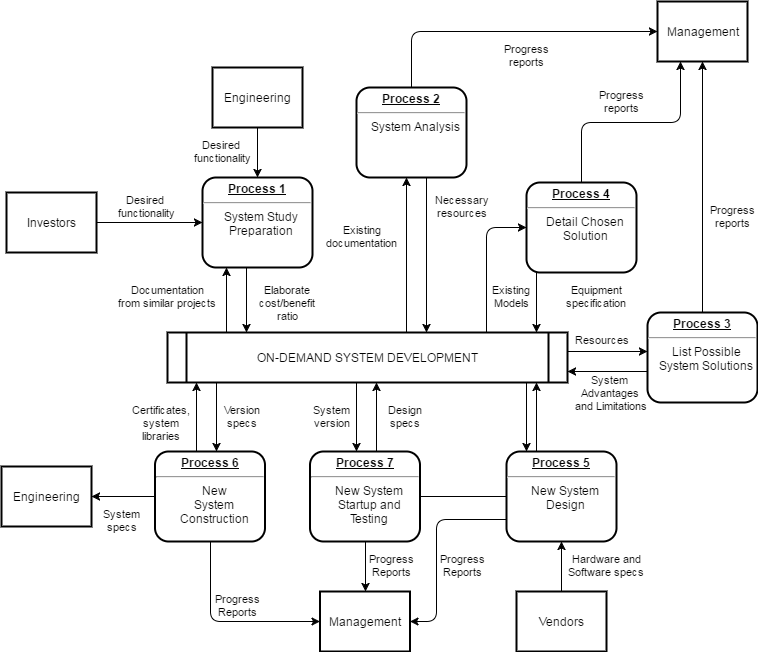

The diagram above was exported from draw.io. Its source (the exported page's mxGraphModel, read from the mxfile embedded in the PNG):
<mxGraphModel dx="1426" dy="865" grid="1" gridSize="10" guides="1" tooltips="1" connect="1" arrows="1" fold="1" page="0" pageScale="1" pageWidth="826" pageHeight="1169" background="#ffffff" math="0" shadow="0">
  <root>
    <mxCell id="0" style=";html=1;" />
    <mxCell id="1" style=";html=1;" parent="0" />
    <mxCell id="2" value="&lt;p style=&quot;margin: 0px; margin-top: 4px; text-align: center; text-decoration: underline;&quot;&gt;&lt;strong&gt;Process 1&lt;br /&gt;&lt;/strong&gt;&lt;/p&gt;&lt;hr /&gt;&lt;p style=&quot;margin: 0px; margin-left: 8px;&quot;&gt;System Study&lt;/p&gt;&lt;p style=&quot;margin: 0px; margin-left: 8px;&quot;&gt;Preparation&lt;/p&gt;" style="verticalAlign=middle;align=center;overflow=fill;fontSize=12;fontFamily=Helvetica;html=1;rounded=1;fontStyle=0;strokeWidth=2;fillColor=#FFFFFF;" parent="1" vertex="1">
      <mxGeometry x="236" y="236" width="110" height="90" as="geometry" />
    </mxCell>
    <mxCell id="3" value="Engineering" style="whiteSpace=wrap;align=center;verticalAlign=middle;fontStyle=0;strokeWidth=2;fillColor=#FFFFFF;html=1;" parent="1" vertex="1">
      <mxGeometry x="246" y="126" width="90" height="60" as="geometry" />
    </mxCell>
    <mxCell id="4" value="Investors" style="whiteSpace=wrap;align=center;verticalAlign=middle;fontStyle=0;strokeWidth=2;fillColor=#FFFFFF;html=1;" parent="1" vertex="1">
      <mxGeometry x="40" y="251" width="90" height="60" as="geometry" />
    </mxCell>
    <mxCell id="5" value="ON-DEMAND SYSTEM DEVELOPMENT" style="shape=process;whiteSpace=wrap;align=center;verticalAlign=middle;size=0.0475;fontStyle=0;strokeWidth=2;fillColor=#FFFFFF;html=1;" parent="1" vertex="1">
      <mxGeometry x="200.99999999999991" y="391" width="400" height="50" as="geometry" />
    </mxCell>
    <mxCell id="6" value="&lt;p style=&quot;margin: 0px; margin-top: 4px; text-align: center; text-decoration: underline;&quot;&gt;&lt;strong&gt;Process 2&lt;br /&gt;&lt;/strong&gt;&lt;/p&gt;&lt;hr /&gt;&lt;p style=&quot;margin: 0px; margin-left: 8px;&quot;&gt;System Analysis&lt;/p&gt;" style="verticalAlign=middle;align=center;overflow=fill;fontSize=12;fontFamily=Helvetica;html=1;rounded=1;fontStyle=0;strokeWidth=2;fillColor=#FFFFFF;" parent="1" vertex="1">
      <mxGeometry x="390" y="146" width="110" height="90" as="geometry" />
    </mxCell>
    <mxCell id="7" value="&lt;p style=&quot;margin: 0px; margin-top: 4px; text-align: center; text-decoration: underline;&quot;&gt;&lt;strong&gt;&lt;strong&gt;Process&lt;/strong&gt; 3&lt;br /&gt;&lt;/strong&gt;&lt;/p&gt;&lt;hr /&gt;&lt;p style=&quot;margin: 0px; margin-left: 8px;&quot;&gt;List Possible&lt;/p&gt;&lt;p style=&quot;margin: 0px; margin-left: 8px;&quot;&gt;System Solutions&lt;/p&gt;" style="verticalAlign=middle;align=center;overflow=fill;fontSize=12;fontFamily=Helvetica;html=1;rounded=1;fontStyle=0;strokeWidth=2;fillColor=#FFFFFF;" parent="1" vertex="1">
      <mxGeometry x="681" y="371" width="110" height="90" as="geometry" />
    </mxCell>
    <mxCell id="8" value="&lt;p style=&quot;margin: 0px; margin-top: 4px; text-align: center; text-decoration: underline;&quot;&gt;&lt;strong&gt;&lt;strong&gt;Process&lt;/strong&gt; 4&lt;br /&gt;&lt;/strong&gt;&lt;/p&gt;&lt;hr /&gt;&lt;p style=&quot;margin: 0px; margin-left: 8px;&quot;&gt;Detail Chosen&lt;/p&gt;&lt;p style=&quot;margin: 0px; margin-left: 8px;&quot;&gt;Solution&lt;/p&gt;" style="verticalAlign=middle;align=center;overflow=fill;fontSize=12;fontFamily=Helvetica;html=1;rounded=1;fontStyle=0;strokeWidth=2;fillColor=#FFFFFF;" parent="1" vertex="1">
      <mxGeometry x="560" y="241" width="110" height="90" as="geometry" />
    </mxCell>
    <mxCell id="9" value="&lt;p style=&quot;margin: 0px; margin-top: 4px; text-align: center; text-decoration: underline;&quot;&gt;&lt;strong&gt;&lt;strong&gt;Process&lt;/strong&gt; 5&lt;br /&gt;&lt;/strong&gt;&lt;/p&gt;&lt;hr /&gt;&lt;p style=&quot;margin: 0px; margin-left: 8px;&quot;&gt;New System&lt;/p&gt;&lt;p style=&quot;margin: 0px; margin-left: 8px;&quot;&gt;Design&lt;/p&gt;" style="verticalAlign=middle;align=center;overflow=fill;fontSize=12;fontFamily=Helvetica;html=1;rounded=1;fontStyle=0;strokeWidth=2;fillColor=#FFFFFF;" parent="1" vertex="1">
      <mxGeometry x="540" y="510" width="110" height="90" as="geometry" />
    </mxCell>
    <mxCell id="10" value="&lt;p style=&quot;margin: 0px; margin-top: 4px; text-align: center; text-decoration: underline;&quot;&gt;&lt;strong&gt;&lt;strong&gt;Process&lt;/strong&gt; 6&lt;br /&gt;&lt;/strong&gt;&lt;/p&gt;&lt;hr /&gt;&lt;p style=&quot;margin: 0px; margin-left: 8px;&quot;&gt;New&lt;/p&gt;&lt;p style=&quot;margin: 0px; margin-left: 8px;&quot;&gt;System&lt;/p&gt;&lt;p style=&quot;margin: 0px; margin-left: 8px;&quot;&gt;Construction&lt;/p&gt;" style="verticalAlign=middle;align=center;overflow=fill;fontSize=12;fontFamily=Helvetica;html=1;rounded=1;fontStyle=0;strokeWidth=2;fillColor=#FFFFFF;" parent="1" vertex="1">
      <mxGeometry x="188.49999999999991" y="510" width="110" height="90" as="geometry" />
    </mxCell>
    <mxCell id="12" value="Management" style="whiteSpace=wrap;align=center;verticalAlign=middle;fontStyle=0;strokeWidth=2;fillColor=#FFFFFF;html=1;" parent="1" vertex="1">
      <mxGeometry x="691" y="60.00000000000002" width="90" height="60" as="geometry" />
    </mxCell>
    <mxCell id="13" value="Management" style="whiteSpace=wrap;align=center;verticalAlign=middle;fontStyle=0;strokeWidth=2;fillColor=#FFFFFF;html=1;" parent="1" vertex="1">
      <mxGeometry x="353.50000000000006" y="650" width="90" height="60" as="geometry" />
    </mxCell>
    <mxCell id="14" value="Engineering" style="whiteSpace=wrap;align=center;verticalAlign=middle;fontStyle=0;strokeWidth=2;fillColor=#FFFFFF;html=1;" parent="1" vertex="1">
      <mxGeometry x="34.99999999999997" y="524.9999999999999" width="90" height="60" as="geometry" />
    </mxCell>
    <mxCell id="15" value="Vendors" style="whiteSpace=wrap;align=center;verticalAlign=middle;fontStyle=0;strokeWidth=2;fillColor=#FFFFFF;html=1;" parent="1" vertex="1">
      <mxGeometry x="549.9999999999999" y="650" width="90" height="60" as="geometry" />
    </mxCell>
    <mxCell id="36" value="" style="edgeStyle=none;noEdgeStyle=1;strokeColor=#000000;strokeWidth=1;html=1;" parent="1" source="3" target="2" edge="1">
      <mxGeometry width="100" height="100" relative="1" as="geometry">
        <mxPoint x="20" y="250" as="sourcePoint" />
        <mxPoint x="120" y="150" as="targetPoint" />
      </mxGeometry>
    </mxCell>
    <mxCell id="37" value="" style="edgeStyle=none;noEdgeStyle=1;strokeColor=#000000;strokeWidth=1;html=1;" parent="1" source="4" target="2" edge="1">
      <mxGeometry width="100" height="100" relative="1" as="geometry">
        <mxPoint x="280" y="190" as="sourcePoint" />
        <mxPoint x="380" y="90" as="targetPoint" />
      </mxGeometry>
    </mxCell>
    <mxCell id="11" value="&lt;p style=&quot;margin: 0px; margin-top: 4px; text-align: center; text-decoration: underline;&quot;&gt;&lt;strong&gt;&lt;strong&gt;Process&lt;/strong&gt; 7&lt;br /&gt;&lt;/strong&gt;&lt;/p&gt;&lt;hr /&gt;&lt;p style=&quot;margin: 0px; margin-left: 8px;&quot;&gt;New System&lt;/p&gt;&lt;p style=&quot;margin: 0px; margin-left: 8px;&quot;&gt;Startup and&lt;/p&gt;&lt;p style=&quot;margin: 0px; margin-left: 8px;&quot;&gt;Testing&lt;/p&gt;" style="verticalAlign=middle;align=center;overflow=fill;fontSize=12;fontFamily=Helvetica;html=1;rounded=1;fontStyle=0;strokeWidth=2;fillColor=#FFFFFF;" parent="1" vertex="1">
      <mxGeometry x="343.49999999999994" y="510" width="110" height="90" as="geometry" />
    </mxCell>
    <mxCell id="51" value="" style="endArrow=none;noEdgeStyle=1;strokeColor=#000000;strokeWidth=1;html=1;" parent="1" source="9" target="11" edge="1">
      <mxGeometry relative="1" as="geometry">
        <mxPoint x="205.00819672131135" y="481" as="sourcePoint" />
        <mxPoint x="400.32786885245895" y="650" as="targetPoint" />
      </mxGeometry>
    </mxCell>
    <mxCell id="52" value="Desired &#10;functionality" style="text;spacingTop=-5;align=center;html=1;fontSize=11;" parent="1" vertex="1">
      <mxGeometry x="165" y="251" width="30" height="20" as="geometry" />
    </mxCell>
    <mxCell id="53" value="Desired &#10;functionality" style="text;spacingTop=-5;align=center;html=1;fontSize=11;" parent="1" vertex="1">
      <mxGeometry x="241" y="196" width="30" height="20" as="geometry" />
    </mxCell>
    <mxCell id="54" value="Documentation&#10;from similar projects" style="text;spacingTop=-5;align=center;html=1;fontSize=11;" parent="1" vertex="1">
      <mxGeometry x="186" y="341" width="30" height="20" as="geometry" />
    </mxCell>
    <mxCell id="55" value="" style="edgeStyle=elbowEdgeStyle;elbow=horizontal;strokeColor=#000000;strokeWidth=1;html=1;" parent="1" source="5" target="2" edge="1">
      <mxGeometry width="100" height="100" relative="1" as="geometry">
        <mxPoint x="50" y="530" as="sourcePoint" />
        <mxPoint x="150" y="430" as="targetPoint" />
        <Array as="points">
          <mxPoint x="260" y="370" />
        </Array>
      </mxGeometry>
    </mxCell>
    <mxCell id="56" value="" style="edgeStyle=elbowEdgeStyle;elbow=horizontal;strokeColor=#000000;strokeWidth=1;html=1;" parent="1" source="2" target="5" edge="1">
      <mxGeometry width="100" height="100" relative="1" as="geometry">
        <mxPoint x="50" y="500" as="sourcePoint" />
        <mxPoint x="150" y="400" as="targetPoint" />
        <Array as="points">
          <mxPoint x="280" y="360" />
        </Array>
      </mxGeometry>
    </mxCell>
    <mxCell id="57" value="Elaborate&#10;cost/benefit&#10;ratio" style="text;spacingTop=-5;align=center;html=1;fontSize=11;" parent="1" vertex="1">
      <mxGeometry x="306" y="341" width="30" height="20" as="geometry" />
    </mxCell>
    <mxCell id="58" value="" style="edgeStyle=elbowEdgeStyle;elbow=horizontal;strokeColor=#000000;strokeWidth=1;html=1;" parent="1" source="5" target="6" edge="1">
      <mxGeometry width="100" height="100" relative="1" as="geometry">
        <mxPoint x="380" y="370" as="sourcePoint" />
        <mxPoint x="480" y="270" as="targetPoint" />
        <Array as="points">
          <mxPoint x="440" y="310" />
        </Array>
      </mxGeometry>
    </mxCell>
    <mxCell id="59" value="" style="edgeStyle=elbowEdgeStyle;elbow=horizontal;strokeColor=#000000;strokeWidth=1;html=1;" parent="1" source="6" target="5" edge="1">
      <mxGeometry width="100" height="100" relative="1" as="geometry">
        <mxPoint x="350" y="370" as="sourcePoint" />
        <mxPoint x="450" y="270" as="targetPoint" />
        <Array as="points">
          <mxPoint x="460" y="320" />
        </Array>
      </mxGeometry>
    </mxCell>
    <mxCell id="60" value="Existing&#10;documentation" style="text;spacingTop=-5;align=center;html=1;fontSize=11;" parent="1" vertex="1">
      <mxGeometry x="380.0000000000001" y="280.99999999999983" width="30" height="20" as="geometry" />
    </mxCell>
    <mxCell id="61" value="Necessary&#10;resources" style="text;spacingTop=-5;align=center;html=1;fontSize=11;" parent="1" vertex="1">
      <mxGeometry x="481.0000000000002" y="251.00000000000006" width="30" height="20" as="geometry" />
    </mxCell>
    <mxCell id="62" value="Progress&#10;reports" style="text;spacingTop=-5;align=center;html=1;fontSize=11;" parent="1" vertex="1">
      <mxGeometry x="545.0000000000001" y="100.00000000000003" width="30" height="20" as="geometry" />
    </mxCell>
    <mxCell id="63" value="Progress&#10;reports" style="text;spacingTop=-5;align=center;html=1;fontSize=11;" parent="1" vertex="1">
      <mxGeometry x="640" y="146.0000000000001" width="30" height="20" as="geometry" />
    </mxCell>
    <mxCell id="64" value="Progress&#10;reports" style="text;spacingTop=-5;align=center;html=1;fontSize=11;" parent="1" vertex="1">
      <mxGeometry x="751.0000000000001" y="261.0000000000001" width="30" height="20" as="geometry" />
    </mxCell>
    <mxCell id="65" value="" style="edgeStyle=elbowEdgeStyle;elbow=horizontal;strokeColor=#000000;strokeWidth=1;html=1;" parent="1" source="6" target="12" edge="1">
      <mxGeometry width="100" height="100" relative="1" as="geometry">
        <mxPoint x="260" y="180.0000000000001" as="sourcePoint" />
        <mxPoint x="360" y="80.00000000000011" as="targetPoint" />
        <Array as="points">
          <mxPoint x="445" y="140" />
        </Array>
      </mxGeometry>
    </mxCell>
    <mxCell id="66" value="" style="edgeStyle=elbowEdgeStyle;elbow=vertical;entryX=0.25;entryY=1;strokeColor=#000000;strokeWidth=1;html=1;" parent="1" source="8" target="12" edge="1">
      <mxGeometry width="100" height="100" relative="1" as="geometry">
        <mxPoint x="530" y="250" as="sourcePoint" />
        <mxPoint x="630" y="150" as="targetPoint" />
      </mxGeometry>
    </mxCell>
    <mxCell id="67" value="" style="edgeStyle=elbowEdgeStyle;elbow=horizontal;strokeColor=#000000;strokeWidth=1;html=1;" parent="1" source="7" target="12" edge="1">
      <mxGeometry width="100" height="100" relative="1" as="geometry">
        <mxPoint x="660.0000000000002" y="360" as="sourcePoint" />
        <mxPoint x="760.0000000000002" y="260" as="targetPoint" />
      </mxGeometry>
    </mxCell>
    <mxCell id="68" value="" style="edgeStyle=elbowEdgeStyle;elbow=horizontal;strokeColor=#000000;strokeWidth=1;html=1;" parent="1" source="8" target="5" edge="1">
      <mxGeometry width="100" height="100" relative="1" as="geometry">
        <mxPoint x="570" y="380" as="sourcePoint" />
        <mxPoint x="510" y="250" as="targetPoint" />
        <Array as="points">
          <mxPoint x="570" y="360" />
        </Array>
      </mxGeometry>
    </mxCell>
    <mxCell id="69" value="" style="edgeStyle=segmentEdgeStyle;strokeColor=#000000;strokeWidth=1;html=1;" parent="1" source="5" target="8" edge="1">
      <mxGeometry width="100" height="100" relative="1" as="geometry">
        <mxPoint x="340" y="360" as="sourcePoint" />
        <mxPoint x="440" y="260" as="targetPoint" />
        <Array as="points">
          <mxPoint x="520" y="286" />
        </Array>
      </mxGeometry>
    </mxCell>
    <mxCell id="70" value="Existing&#10;Models" style="text;spacingTop=-5;align=center;html=1;fontSize=11;" parent="1" vertex="1">
      <mxGeometry x="530.0000000000002" y="340.9999999999999" width="30" height="20" as="geometry" />
    </mxCell>
    <mxCell id="71" value="Equipment&#10;specification" style="text;spacingTop=-5;align=center;html=1;fontSize=11;" parent="1" vertex="1">
      <mxGeometry x="615" y="341" width="30" height="20" as="geometry" />
    </mxCell>
    <mxCell id="72" value="" style="edgeStyle=elbowEdgeStyle;elbow=vertical;strokeColor=#000000;strokeWidth=1;html=1;" parent="1" source="5" target="7" edge="1">
      <mxGeometry width="100" height="100" relative="1" as="geometry">
        <mxPoint x="500" y="500" as="sourcePoint" />
        <mxPoint x="600" y="400" as="targetPoint" />
        <Array as="points">
          <mxPoint x="650" y="410" />
        </Array>
      </mxGeometry>
    </mxCell>
    <mxCell id="73" value="" style="edgeStyle=elbowEdgeStyle;elbow=vertical;strokeColor=#000000;strokeWidth=1;html=1;" parent="1" source="7" target="5" edge="1">
      <mxGeometry width="100" height="100" relative="1" as="geometry">
        <mxPoint x="460" y="500" as="sourcePoint" />
        <mxPoint x="560" y="400" as="targetPoint" />
        <Array as="points">
          <mxPoint x="650" y="430" />
        </Array>
      </mxGeometry>
    </mxCell>
    <mxCell id="74" value="Resources" style="text;spacingTop=-5;align=center;html=1;fontSize=11;" parent="1" vertex="1">
      <mxGeometry x="621" y="390.99999999999994" width="30" height="20" as="geometry" />
    </mxCell>
    <mxCell id="75" value="System &#10;Advantages &#10;and Limitations" style="text;spacingTop=-5;align=center;html=1;fontSize=11;" parent="1" vertex="1">
      <mxGeometry x="630" y="431.0000000000001" width="30" height="20" as="geometry" />
    </mxCell>
    <mxCell id="76" value="" style="edgeStyle=elbowEdgeStyle;elbow=horizontal;strokeColor=#000000;strokeWidth=1;html=1;" parent="1" source="9" target="5" edge="1">
      <mxGeometry width="100" height="100" relative="1" as="geometry">
        <mxPoint x="420" y="580" as="sourcePoint" />
        <mxPoint x="520" y="480" as="targetPoint" />
        <Array as="points">
          <mxPoint x="570" y="470" />
        </Array>
      </mxGeometry>
    </mxCell>
    <mxCell id="77" value="" style="edgeStyle=elbowEdgeStyle;elbow=horizontal;strokeColor=#000000;strokeWidth=1;html=1;" parent="1" source="5" target="9" edge="1">
      <mxGeometry width="100" height="100" relative="1" as="geometry">
        <mxPoint x="400" y="590" as="sourcePoint" />
        <mxPoint x="500" y="490" as="targetPoint" />
        <Array as="points">
          <mxPoint x="560" y="480" />
        </Array>
      </mxGeometry>
    </mxCell>
    <mxCell id="78" value="" style="edgeStyle=elbowEdgeStyle;elbow=horizontal;strokeColor=#000000;strokeWidth=1;html=1;" parent="1" source="15" target="9" edge="1">
      <mxGeometry width="100" height="100" relative="1" as="geometry">
        <mxPoint x="430" y="700" as="sourcePoint" />
        <mxPoint x="530" y="600" as="targetPoint" />
      </mxGeometry>
    </mxCell>
    <mxCell id="79" value="Hardware and&#10;Software specs" style="text;spacingTop=-5;align=center;html=1;fontSize=11;" parent="1" vertex="1">
      <mxGeometry x="625" y="610" width="30" height="20" as="geometry" />
    </mxCell>
    <mxCell id="81" value="" style="edgeStyle=elbowEdgeStyle;elbow=horizontal;exitX=0;exitY=0.75;strokeColor=#000000;strokeWidth=1;html=1;" parent="1" source="9" target="13" edge="1">
      <mxGeometry width="100" height="100" relative="1" as="geometry">
        <mxPoint x="420" y="730" as="sourcePoint" />
        <mxPoint x="520" y="630" as="targetPoint" />
        <Array as="points">
          <mxPoint x="470" y="630" />
        </Array>
      </mxGeometry>
    </mxCell>
    <mxCell id="82" value="Progress&#10;Reports" style="text;spacingTop=-5;align=center;html=1;fontSize=11;" parent="1" vertex="1">
      <mxGeometry x="481.0000000000004" y="610.0000000000001" width="30" height="20" as="geometry" />
    </mxCell>
    <mxCell id="83" value="" style="edgeStyle=elbowEdgeStyle;elbow=horizontal;strokeColor=#000000;strokeWidth=1;html=1;" parent="1" source="11" target="13" edge="1">
      <mxGeometry width="100" height="100" relative="1" as="geometry">
        <mxPoint x="200" y="660.0000000000002" as="sourcePoint" />
        <mxPoint x="230.0000000000001" y="650" as="targetPoint" />
      </mxGeometry>
    </mxCell>
    <mxCell id="84" value="Progress&#10;Reports" style="text;spacingTop=-5;align=center;html=1;fontSize=11;" parent="1" vertex="1">
      <mxGeometry x="410.00000000000017" y="610.0000000000002" width="30" height="20" as="geometry" />
    </mxCell>
    <mxCell id="85" value="" style="edgeStyle=elbowEdgeStyle;elbow=horizontal;strokeColor=#000000;strokeWidth=1;html=1;" parent="1" source="10" target="13" edge="1">
      <mxGeometry width="100" height="100" relative="1" as="geometry">
        <mxPoint x="130.0000000000001" y="740" as="sourcePoint" />
        <mxPoint x="230.0000000000001" y="640" as="targetPoint" />
        <Array as="points">
          <mxPoint x="244" y="630" />
        </Array>
      </mxGeometry>
    </mxCell>
    <mxCell id="86" value="Progress&#10;Reports" style="text;spacingTop=-5;align=center;html=1;fontSize=11;" parent="1" vertex="1">
      <mxGeometry x="255.99999999999994" y="650.0000000000001" width="30" height="20" as="geometry" />
    </mxCell>
    <mxCell id="87" value="" style="edgeStyle=elbowEdgeStyle;elbow=vertical;strokeColor=#000000;strokeWidth=1;html=1;" parent="1" source="10" target="14" edge="1">
      <mxGeometry width="100" height="100" relative="1" as="geometry">
        <mxPoint x="70" y="740" as="sourcePoint" />
        <mxPoint x="170" y="640" as="targetPoint" />
      </mxGeometry>
    </mxCell>
    <mxCell id="88" value="" style="edgeStyle=elbowEdgeStyle;elbow=horizontal;strokeColor=#000000;strokeWidth=1;html=1;" parent="1" source="5" target="11" edge="1">
      <mxGeometry width="100" height="100" relative="1" as="geometry">
        <mxPoint x="50" y="500" as="sourcePoint" />
        <mxPoint x="150" y="400" as="targetPoint" />
        <Array as="points">
          <mxPoint x="390" y="470" />
        </Array>
      </mxGeometry>
    </mxCell>
    <mxCell id="89" value="" style="edgeStyle=elbowEdgeStyle;elbow=horizontal;strokeColor=#000000;strokeWidth=1;html=1;" parent="1" source="11" target="5" edge="1">
      <mxGeometry width="100" height="100" relative="1" as="geometry">
        <mxPoint x="59.999999999999886" y="510" as="sourcePoint" />
        <mxPoint x="159.9999999999999" y="410" as="targetPoint" />
        <Array as="points">
          <mxPoint x="410" y="470" />
        </Array>
      </mxGeometry>
    </mxCell>
    <mxCell id="90" value="Version&#10;specs" style="text;spacingTop=-5;align=center;html=1;fontSize=11;" parent="1" vertex="1">
      <mxGeometry x="261" y="461" width="30" height="20" as="geometry" />
    </mxCell>
    <mxCell id="91" value="Certificates,&#10;system&#10;libraries" style="text;spacingTop=-5;align=center;html=1;fontSize=11;" parent="1" vertex="1">
      <mxGeometry x="180" y="461.0000000000002" width="30" height="20" as="geometry" />
    </mxCell>
    <mxCell id="92" value="" style="edgeStyle=elbowEdgeStyle;elbow=horizontal;strokeColor=#000000;strokeWidth=1;html=1;" parent="1" source="5" target="10" edge="1">
      <mxGeometry width="100" height="100" relative="1" as="geometry">
        <mxPoint x="30.000000000000114" y="500" as="sourcePoint" />
        <mxPoint x="130.0000000000001" y="400" as="targetPoint" />
        <Array as="points">
          <mxPoint x="250" y="470" />
        </Array>
      </mxGeometry>
    </mxCell>
    <mxCell id="93" value="" style="edgeStyle=elbowEdgeStyle;elbow=horizontal;strokeColor=#000000;strokeWidth=1;html=1;" parent="1" source="10" target="5" edge="1">
      <mxGeometry width="100" height="100" relative="1" as="geometry">
        <mxPoint x="40" y="510" as="sourcePoint" />
        <mxPoint x="140" y="410" as="targetPoint" />
        <Array as="points">
          <mxPoint x="230" y="470" />
        </Array>
      </mxGeometry>
    </mxCell>
    <mxCell id="94" value="System&#10;specs" style="text;spacingTop=-5;align=center;html=1;fontSize=11;" parent="1" vertex="1">
      <mxGeometry x="139.99999999999994" y="565.0000000000001" width="30" height="20" as="geometry" />
    </mxCell>
    <mxCell id="95" value="Design&#10;specs" style="text;spacingTop=-5;align=center;html=1;fontSize=11;" parent="1" vertex="1">
      <mxGeometry x="423.49999999999994" y="461.0000000000002" width="30" height="20" as="geometry" />
    </mxCell>
    <mxCell id="96" value="System&#10;version" style="text;spacingTop=-5;align=center;html=1;fontSize=11;" parent="1" vertex="1">
      <mxGeometry x="350.9999999999998" y="461" width="30" height="20" as="geometry" />
    </mxCell>
  </root>
</mxGraphModel>